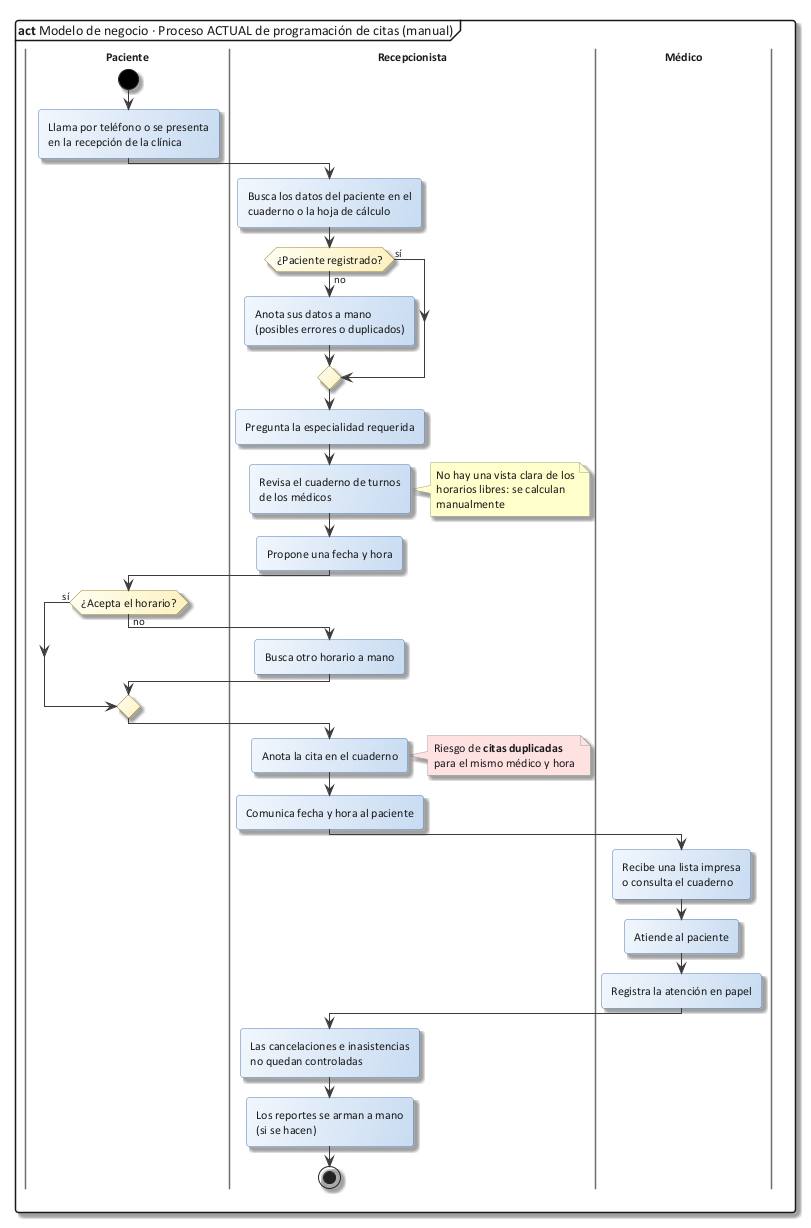

The diagram above was rendered by PlantUML. Its source (embedded in the PNG):
@startuml 01_negocio_actual
!include C:/Users/Sergio Estaca Paco/Desktop/HeadSalud/Docs/diagramas/estilo_ea.iuml
mainframe **act** Modelo de negocio · Proceso ACTUAL de programación de citas (manual)

|Paciente|
start
:Llama por teléfono o se presenta\nen la recepción de la clínica;
|Recepcionista|
:Busca los datos del paciente en el\ncuaderno o la hoja de cálculo;
if (¿Paciente registrado?) then (no)
  :Anota sus datos a mano\n(posibles errores o duplicados);
else (sí)
endif
:Pregunta la especialidad requerida;
:Revisa el cuaderno de turnos\nde los médicos;
note right
  No hay una vista clara de los
  horarios libres: se calculan
  manualmente
end note
:Propone una fecha y hora;
|Paciente|
if (¿Acepta el horario?) then (no)
  |Recepcionista|
  :Busca otro horario a mano;
else (sí)
endif
|Recepcionista|
:Anota la cita en el cuaderno;
note right #fee2e2
  Riesgo de **citas duplicadas**
  para el mismo médico y hora
end note
:Comunica fecha y hora al paciente;
|Médico|
:Recibe una lista impresa\no consulta el cuaderno;
:Atiende al paciente;
:Registra la atención en papel;
|Recepcionista|
:Las cancelaciones e inasistencias\nno quedan controladas;
:Los reportes se arman a mano\n(si se hacen);
stop
@enduml